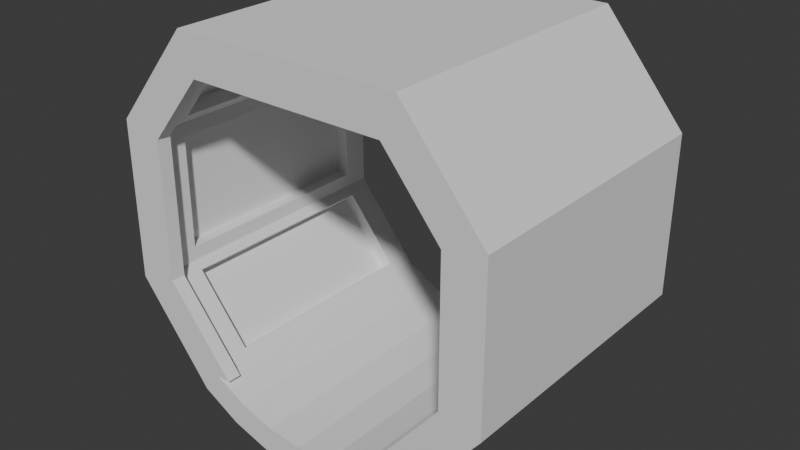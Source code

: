# Source: corridor.blend  (saved by Blender 4.3.34; exported with 4.5.12 LTS)
import bpy
from mathutils import Matrix  # noqa: F401  (used for matrix-valued properties, if any)

bpy.ops.wm.read_factory_settings(use_empty=True)
scene = bpy.context.scene
scene.name = 'Scene'

# ---- collections
col_collection = bpy.data.collections.new('Collection'); scene.collection.children.link(col_collection)

# ---- world
world_world = bpy.data.worlds.new('World'); scene.world = world_world
world_world.use_nodes = True; world_world.node_tree.nodes.clear()
_N = world_world.node_tree.nodes; _L = world_world.node_tree.links
n0 = _N.new('ShaderNodeOutputWorld'); n0.name = 'World Output'; n0.location = (300, 300)
n1 = _N.new('ShaderNodeBackground'); n1.name = 'Background'; n1.location = (10, 300)
n1.inputs[0].default_value = (0.05088, 0.05088, 0.05088, 1.0)
_L.new(n1.outputs[0], n0.inputs[0])
n0.is_active_output = True
world_world.color = (0.05088, 0.05088, 0.05088)
world_world.sun_shadow_jitter_overblur = 0.0

# ---- meshes
me_cylinder = bpy.data.meshes.new('Cylinder')
me_cylinder.from_pydata([(-0.7222, -1.081, 0.9), (-0.4975, -1.201, 0.9), (0.7222, 1.081, -1.0), (0.7222, 1.081, 1.0), (-0.2536, -1.275, 0.9), (0.0, -1.3, 0.9), (0.2536, -1.275, 0.9), (0.4975, -1.201, 0.9), (1.201, 0.4975, -1.0), (1.201, 0.4975, 1.0), (0.7222, -1.081, 0.9), (1.201, -0.4975, 0.9), (1.201, -0.4975, -1.0), (1.201, -0.4975, 1.0), (0.7222, -1.081, -1.0), (0.7222, -1.081, 1.0), (0.4975, -1.201, -1.0), (0.4975, -1.201, 1.0), (0.2536, -1.275, -1.0), (0.2536, -1.275, 1.0), (0.0, -1.3, -1.0), (0.0, -1.3, 1.0), (-0.2536, -1.275, -1.0), (-0.2536, -1.275, 1.0), (-0.4975, -1.201, -1.0), (-0.4975, -1.201, 1.0), (-0.7222, -1.081, -1.0), (-0.7222, -1.081, 1.0), (-1.201, -0.4975, -1.0), (-1.201, -0.4975, 1.0), (-1.201, 0.4975, -1.0), (-1.201, 0.4975, 1.0), (1.201, 0.4975, 0.9), (0.7222, 1.081, 0.9), (-0.7222, 1.081, -1.0), (-0.7222, 1.081, 1.0), (-0.7222, 1.081, 0.9), (-1.201, 0.4975, 0.9), (-1.201, -0.4975, 0.9), (-0.8491, -1.236, 0.9), (-0.574, -1.386, 0.9), (0.8078, 1.262, -1.0), (0.8078, 1.262, 1.0), (-0.2926, -1.471, 0.9), (0.0, -1.5, 0.9), (0.2926, -1.471, 0.9), (0.574, -1.386, 0.9), (1.389, 0.5649, -1.0), (1.389, 0.5649, 1.0), (0.8491, -1.236, 0.9), (1.389, -0.5649, 0.9), (1.389, -0.5649, -1.0), (1.389, -0.5649, 1.0), (0.8491, -1.236, -1.0), (0.8491, -1.236, 1.0), (0.574, -1.386, -1.0), (0.574, -1.386, 1.0), (0.2926, -1.471, -1.0), (0.2926, -1.471, 1.0), (0.0, -1.5, -1.0), (0.0, -1.5, 1.0), (-0.2926, -1.471, -1.0), (-0.2926, -1.471, 1.0), (-0.574, -1.386, -1.0), (-0.574, -1.386, 1.0), (-0.8491, -1.236, -1.0), (-0.8491, -1.236, 1.0), (-1.389, -0.5649, -1.0), (-1.389, -0.5649, 1.0), (-1.389, 0.5649, -1.0), (-1.389, 0.5649, 1.0), (1.389, 0.5649, 0.9), (0.8078, 1.262, 0.9), (-0.8078, 1.262, -1.0), (-0.8078, 1.262, 1.0), (-0.8078, 1.262, 0.9), (-1.389, 0.5649, 0.9), (-1.389, -0.5649, 0.9), (-1.101, -0.4975, 0.9), (-1.101, 0.4975, 0.9), (-0.6222, -1.081, 0.9), (-0.7022, 0.9809, 1.0), (-0.7022, 0.9809, 0.9), (-1.101, 0.4975, 1.0), (-1.101, -0.4975, 1.0), (-0.6222, -1.081, 1.0), (0.6222, -1.081, 1.0), (0.6222, -1.081, 0.9), (1.101, -0.4975, 1.0), (1.101, -0.4975, 0.9), (1.101, 0.4975, 1.0), (1.101, 0.4975, 0.9), (0.7022, 0.9809, 1.0), (0.7022, 0.9809, 0.9), (-0.7022, 0.9809, 1.0), (-0.7022, 0.9809, 0.9), (0.7022, 0.9809, 1.0), (0.7022, 0.9809, 0.9), (0.7701, 1.023, 0.71), (0.7701, 1.023, -0.81), (1.153, 0.5558, 0.71), (1.153, 0.5558, -0.81), (0.8474, 1.086, 0.71), (0.8474, 1.086, -0.81), (1.23, 0.6193, 0.71), (1.23, 0.6193, -0.81), (1.201, 0.398, 0.71), (1.201, 0.398, -0.81), (1.201, -0.398, 0.71), (1.201, -0.398, -0.81), (1.301, 0.398, 0.71), (1.301, 0.398, -0.81), (1.301, -0.398, 0.71), (1.301, -0.398, -0.81), (1.153, -0.5558, 0.71), (1.153, -0.5558, -0.81), (0.7701, -1.023, 0.71), (0.7701, -1.023, -0.81), (1.23, -0.6193, 0.71), (1.23, -0.6193, -0.81), (0.8474, -1.086, 0.71), (0.8474, -1.086, -0.81), (-1.153, 0.5558, 0.71), (-1.153, 0.5558, -0.81), (-0.7701, 1.023, 0.71), (-0.7701, 1.023, -0.81), (-1.23, 0.6193, 0.71), (-1.23, 0.6193, -0.81), (-0.8474, 1.086, 0.71), (-0.8474, 1.086, -0.81), (-1.201, -0.398, 0.71), (-1.201, 0.398, 0.71), (-1.201, -0.398, -0.81), (-1.201, 0.398, -0.81), (-1.301, -0.398, 0.71), (-1.301, 0.398, 0.71), (-1.301, -0.398, -0.81), (-1.301, 0.398, -0.81), (-0.7701, -1.023, 0.71), (-1.153, -0.5558, 0.71), (-0.7701, -1.023, -0.81), (-1.153, -0.5558, -0.81), (-0.8474, -1.086, 0.71), (-1.23, -0.6193, 0.71), (-0.8474, -1.086, -0.81), (-1.23, -0.6193, -0.81)], [], [(11, 10, 87, 89), (2, 33, 36, 34), (34, 36, 124, 125), (31, 29, 84, 83), (10, 7, 17, 15), (7, 6, 19, 17), (6, 5, 21, 19), (5, 4, 23, 21), (4, 1, 25, 23), (1, 0, 27, 25), (14, 16, 7, 10), (16, 18, 6, 7), (29, 27, 85, 84), (18, 20, 5, 6), (20, 22, 4, 5), (22, 24, 1, 4), (24, 26, 0, 1), (11, 12, 115, 114), (10, 15, 86, 87), (33, 32, 91, 93), (12, 11, 108, 109), (33, 2, 99, 98), (35, 36, 95, 94), (0, 38, 78, 80), (37, 38, 130, 131), (0, 26, 140, 138), (42, 48, 71, 72), (41, 73, 75, 72), (69, 76, 75, 73), (68, 70, 76, 77), (49, 54, 56, 46), (46, 56, 58, 45), (45, 58, 60, 44), (44, 60, 62, 43), (43, 62, 64, 40), (40, 64, 66, 39), (53, 49, 46, 55), (55, 46, 45, 57), (66, 68, 77, 39), (57, 45, 44, 59), (59, 44, 43, 61), (61, 43, 40, 63), (63, 40, 39, 65), (51, 50, 49, 53), (48, 52, 50, 71), (50, 52, 54, 49), (71, 50, 51, 47), (72, 71, 47, 41), (72, 75, 74, 42), (76, 70, 74, 75), (77, 76, 69, 67), (39, 77, 67, 65), (16, 14, 53, 55), (15, 17, 56, 54), (18, 16, 55, 57), (17, 19, 58, 56), (20, 18, 57, 59), (19, 21, 60, 58), (22, 20, 59, 61), (21, 23, 62, 60), (24, 22, 61, 63), (23, 25, 64, 62), (26, 24, 63, 65), (25, 27, 66, 64), (13, 15, 54, 52), (14, 12, 51, 53), (9, 13, 52, 48), (12, 8, 47, 51), (3, 9, 48, 42), (8, 2, 41, 47), (35, 3, 42, 74), (2, 34, 73, 41), (31, 35, 74, 70), (34, 30, 69, 73), (29, 31, 70, 68), (30, 28, 67, 69), (27, 29, 68, 66), (28, 26, 65, 67), (84, 78, 79, 83), (85, 80, 78, 84), (79, 82, 81, 83), (37, 36, 82, 79), (27, 0, 80, 85), (35, 31, 83, 81), (36, 35, 81, 82), (38, 37, 79, 78), (92, 93, 91, 90), (90, 91, 89, 88), (89, 87, 86, 88), (9, 3, 92, 90), (13, 9, 90, 88), (15, 13, 88, 86), (3, 33, 93, 92), (32, 11, 89, 91), (97, 96, 94, 95), (3, 35, 94, 96), (33, 3, 96, 97), (36, 33, 97, 95), (100, 98, 102, 104), (2, 8, 101, 99), (8, 32, 100, 101), (32, 33, 98, 100), (102, 103, 105, 104), (98, 99, 103, 102), (99, 101, 105, 103), (101, 100, 104, 105), (108, 106, 110, 112), (11, 32, 106, 108), (32, 8, 107, 106), (8, 12, 109, 107), (110, 111, 113, 112), (106, 107, 111, 110), (107, 109, 113, 111), (109, 108, 112, 113), (115, 117, 121, 119), (12, 14, 117, 115), (14, 10, 116, 117), (10, 11, 114, 116), (119, 121, 120, 118), (117, 116, 120, 121), (116, 114, 118, 120), (114, 115, 119, 118), (123, 125, 129, 127), (30, 34, 125, 123), (36, 37, 122, 124), (37, 30, 123, 122), (127, 129, 128, 126), (125, 124, 128, 129), (124, 122, 126, 128), (122, 123, 127, 126), (133, 131, 135, 137), (28, 30, 133, 132), (38, 28, 132, 130), (30, 37, 131, 133), (134, 136, 137, 135), (131, 130, 134, 135), (132, 133, 137, 136), (130, 132, 136, 134), (141, 139, 143, 145), (26, 28, 141, 140), (38, 0, 138, 139), (28, 38, 139, 141), (142, 144, 145, 143), (139, 138, 142, 143), (140, 141, 145, 144), (138, 140, 144, 142)])
_uv = me_cylinder.uv_layers.new(name='UVMap')
_uv.uv.foreach_set('vector', [0.6875, 0.95, 0.5938, 0.95, 0.5938, 0.95, 0.6875, 0.95, 0.9062, 0.0, 0.9062, 0.95, 0.09375, 0.95, 0.09375, 0.0, 0.09375, 0.0, 0.09375, 0.95, 0.09375, 0.95, 0.09375, 0.0, 0.1875, 1.0, 0.3125, 1.0, 0.3125, 1.0, 0.1875, 1.0, 0.5938, 0.95, 0.5625, 0.95, 0.5625, 1.0, 0.5938, 1.0, 0.5625, 0.95, 0.5312, 0.95, 0.5312, 1.0, 0.5625, 1.0, 0.5312, 0.95, 0.5, 0.95, 0.5, 1.0, 0.5312, 1.0, 0.5, 0.95, 0.4688, 0.95, 0.4688, 1.0, 0.5, 1.0, 0.4688, 0.95, 0.4375, 0.95, 0.4375, 1.0, 0.4688, 1.0, 0.4375, 0.95, 0.4062, 0.95, 0.4062, 1.0, 0.4375, 1.0, 0.5938, 0.0, 0.5625, 0.0, 0.5625, 0.95, 0.5938, 0.95, 0.5625, 0.0, 0.5312, 0.0, 0.5312, 0.95, 0.5625, 0.95, 0.3125, 1.0, 0.4062, 1.0, 0.4062, 1.0, 0.3125, 1.0, 0.5312, 0.0, 0.5, 0.0, 0.5, 0.95, 0.5312, 0.95, 0.5, 0.0, 0.4688, 0.0, 0.4688, 0.95, 0.5, 0.95, 0.4688, 0.0, 0.4375, 0.0, 0.4375, 0.95, 0.4688, 0.95, 0.4375, 0.0, 0.4062, 0.0, 0.4062, 0.95, 0.4375, 0.95, 0.6875, 0.95, 0.6875, 0.0, 0.6875, 0.0, 0.6875, 0.95, 0.5938, 0.95, 0.5938, 1.0, 0.5938, 1.0, 0.5938, 0.95, 0.9062, 0.95, 0.8125, 0.95, 0.8125, 0.95, 0.9062, 0.95, 0.6875, 0.0, 0.6875, 0.95, 0.6875, 0.95, 0.6875, 0.0, 0.9062, 0.95, 0.9062, 0.0, 0.9062, 0.0, 0.9062, 0.95, 0.09375, 1.0, 0.09375, 0.95, 0.09375, 0.95, 0.09375, 1.0, 0.4062, 0.95, 0.3125, 0.95, 0.3125, 0.95, 0.4062, 0.95, 0.1875, 0.95, 0.3125, 0.95, 0.3125, 0.95, 0.1875, 0.95, 0.4062, 0.95, 0.4062, 0.0, 0.4062, 0.0, 0.4062, 0.95, 0.9062, 1.0, 0.8125, 1.0, 0.8125, 0.95, 0.9062, 0.95, 0.9062, 0.0, 0.09375, 0.0, 0.09375, 0.95, 0.9062, 0.95, 0.1875, 0.0, 0.1875, 0.95, 0.09375, 0.95, 0.09375, 0.0, 0.3125, 1.0, 0.1875, 1.0, 0.1875, 0.95, 0.3125, 0.95, 0.5938, 0.95, 0.5938, 1.0, 0.5625, 1.0, 0.5625, 0.95, 0.5625, 0.95, 0.5625, 1.0, 0.5312, 1.0, 0.5312, 0.95, 0.5312, 0.95, 0.5312, 1.0, 0.5, 1.0, 0.5, 0.95, 0.5, 0.95, 0.5, 1.0, 0.4688, 1.0, 0.4688, 0.95, 0.4688, 0.95, 0.4688, 1.0, 0.4375, 1.0, 0.4375, 0.95, 0.4375, 0.95, 0.4375, 1.0, 0.4062, 1.0, 0.4062, 0.95, 0.5938, 0.0, 0.5938, 0.95, 0.5625, 0.95, 0.5625, 0.0, 0.5625, 0.0, 0.5625, 0.95, 0.5312, 0.95, 0.5312, 0.0, 0.4062, 1.0, 0.3125, 1.0, 0.3125, 0.95, 0.4062, 0.95, 0.5312, 0.0, 0.5312, 0.95, 0.5, 0.95, 0.5, 0.0, 0.5, 0.0, 0.5, 0.95, 0.4688, 0.95, 0.4688, 0.0, 0.4688, 0.0, 0.4688, 0.95, 0.4375, 0.95, 0.4375, 0.0, 0.4375, 0.0, 0.4375, 0.95, 0.4062, 0.95, 0.4062, 0.0, 0.6875, 0.0, 0.6875, 0.95, 0.5938, 0.95, 0.5938, 0.0, 0.8125, 1.0, 0.6875, 1.0, 0.6875, 0.95, 0.8125, 0.95, 0.6875, 0.95, 0.6875, 1.0, 0.5938, 1.0, 0.5938, 0.95, 0.8125, 0.95, 0.6875, 0.95, 0.6875, 0.0, 0.8125, 0.0, 0.9062, 0.95, 0.8125, 0.95, 0.8125, 0.0, 0.9062, 0.0, 0.9062, 0.95, 0.09375, 0.95, 0.09375, 1.0, 0.9062, 1.0, 0.1875, 0.95, 0.1875, 1.0, 0.09375, 1.0, 0.09375, 0.95, 0.3125, 0.95, 0.1875, 0.95, 0.1875, 0.0, 0.3125, 0.0, 0.4062, 0.95, 0.3125, 0.95, 0.3125, 0.0, 0.4062, 0.0, 0.5625, 0.0, 0.5938, 0.0, 0.5938, 0.0, 0.5625, 0.0, 0.5938, 1.0, 0.5625, 1.0, 0.5625, 1.0, 0.5938, 1.0, 0.5312, 0.0, 0.5625, 0.0, 0.5625, 0.0, 0.5312, 0.0, 0.5625, 1.0, 0.5312, 1.0, 0.5312, 1.0, 0.5625, 1.0, 0.5, 0.0, 0.5312, 0.0, 0.5312, 0.0, 0.5, 0.0, 0.5312, 1.0, 0.5, 1.0, 0.5, 1.0, 0.5312, 1.0, 0.4688, 0.0, 0.5, 0.0, 0.5, 0.0, 0.4688, 0.0, 0.5, 1.0, 0.4688, 1.0, 0.4688, 1.0, 0.5, 1.0, 0.4375, 0.0, 0.4688, 0.0, 0.4688, 0.0, 0.4375, 0.0, 0.4688, 1.0, 0.4375, 1.0, 0.4375, 1.0, 0.4688, 1.0, 0.4062, 0.0, 0.4375, 0.0, 0.4375, 0.0, 0.4062, 0.0, 0.4375, 1.0, 0.4062, 1.0, 0.4062, 1.0, 0.4375, 1.0, 0.6875, 1.0, 0.5938, 1.0, 0.5938, 1.0, 0.6875, 1.0, 0.5938, 0.0, 0.6875, 0.0, 0.6875, 0.0, 0.5938, 0.0, 0.8125, 1.0, 0.6875, 1.0, 0.6875, 1.0, 0.8125, 1.0, 0.6875, 0.0, 0.8125, 0.0, 0.8125, 0.0, 0.6875, 0.0, 0.9062, 1.0, 0.8125, 1.0, 0.8125, 1.0, 0.9062, 1.0, 0.8125, 0.0, 0.9062, 0.0, 0.9062, 0.0, 0.8125, 0.0, 0.09375, 1.0, 0.9062, 1.0, 0.9062, 1.0, 0.09375, 1.0, 0.9062, 0.0, 0.09375, 0.0, 0.09375, 0.0, 0.9062, 0.0, 0.1875, 1.0, 0.09375, 1.0, 0.09375, 1.0, 0.1875, 1.0, 0.09375, 0.0, 0.1875, 0.0, 0.1875, 0.0, 0.09375, 0.0, 0.3125, 1.0, 0.1875, 1.0, 0.1875, 1.0, 0.3125, 1.0, 0.1875, 0.0, 0.3125, 0.0, 0.3125, 0.0, 0.1875, 0.0, 0.4062, 1.0, 0.3125, 1.0, 0.3125, 1.0, 0.4062, 1.0, 0.3125, 0.0, 0.4062, 0.0, 0.4062, 0.0, 0.3125, 0.0, 0.3125, 1.0, 0.3125, 0.95, 0.1875, 0.95, 0.1875, 1.0, 0.4062, 1.0, 0.4062, 0.95, 0.3125, 0.95, 0.3125, 1.0, 0.1875, 0.95, 0.09375, 0.95, 0.09375, 1.0, 0.1875, 1.0, 0.1875, 0.95, 0.09375, 0.95, 0.09375, 0.95, 0.1875, 0.95, 0.4062, 1.0, 0.4062, 0.95, 0.4062, 0.95, 0.4062, 1.0, 0.09375, 1.0, 0.1875, 1.0, 0.1875, 1.0, 0.09375, 1.0, 0.09375, 0.95, 0.09375, 1.0, 0.09375, 1.0, 0.09375, 0.95, 0.3125, 0.95, 0.1875, 0.95, 0.1875, 0.95, 0.3125, 0.95, 0.9062, 1.0, 0.9062, 0.95, 0.8125, 0.95, 0.8125, 1.0, 0.8125, 1.0, 0.8125, 0.95, 0.6875, 0.95, 0.6875, 1.0, 0.6875, 0.95, 0.5938, 0.95, 0.5938, 1.0, 0.6875, 1.0, 0.8125, 1.0, 0.9062, 1.0, 0.9062, 1.0, 0.8125, 1.0, 0.6875, 1.0, 0.8125, 1.0, 0.8125, 1.0, 0.6875, 1.0, 0.5938, 1.0, 0.6875, 1.0, 0.6875, 1.0, 0.5938, 1.0, 0.9062, 1.0, 0.9062, 0.95, 0.9062, 0.95, 0.9062, 1.0, 0.8125, 0.95, 0.6875, 0.95, 0.6875, 0.95, 0.8125, 0.95, 0.9062, 0.95, 0.9062, 1.0, 0.09375, 1.0, 0.09375, 0.95, 0.9062, 1.0, 0.09375, 1.0, 0.09375, 1.0, 0.9062, 1.0, 0.9062, 0.95, 0.9062, 1.0, 0.9062, 1.0, 0.9062, 0.95, 0.09375, 0.95, 0.9062, 0.95, 0.9062, 0.95, 0.09375, 0.95, 0.8125, 0.95, 0.9062, 0.95, 0.9062, 0.95, 0.8125, 0.95, 0.9062, 0.0, 0.8125, 0.0, 0.8125, 0.0, 0.9062, 0.0, 0.8125, 0.0, 0.8125, 0.95, 0.8125, 0.95, 0.8125, 0.0, 0.8125, 0.95, 0.9062, 0.95, 0.9062, 0.95, 0.8125, 0.95, 0.9062, 0.95, 0.9062, 0.0, 0.8125, 0.0, 0.8125, 0.95, 0.9062, 0.95, 0.9062, 0.0, 0.9062, 0.0, 0.9062, 0.95, 0.9062, 0.0, 0.8125, 0.0, 0.8125, 0.0, 0.9062, 0.0, 0.8125, 0.0, 0.8125, 0.95, 0.8125, 0.95, 0.8125, 0.0, 0.6875, 0.95, 0.8125, 0.95, 0.8125, 0.95, 0.6875, 0.95, 0.6875, 0.95, 0.8125, 0.95, 0.8125, 0.95, 0.6875, 0.95, 0.8125, 0.95, 0.8125, 0.0, 0.8125, 0.0, 0.8125, 0.95, 0.8125, 0.0, 0.6875, 0.0, 0.6875, 0.0, 0.8125, 0.0, 0.8125, 0.95, 0.8125, 0.0, 0.6875, 0.0, 0.6875, 0.95, 0.8125, 0.95, 0.8125, 0.0, 0.8125, 0.0, 0.8125, 0.95, 0.8125, 0.0, 0.6875, 0.0, 0.6875, 0.0, 0.8125, 0.0, 0.6875, 0.0, 0.6875, 0.95, 0.6875, 0.95, 0.6875, 0.0, 0.6875, 0.0, 0.5938, 0.0, 0.5938, 0.0, 0.6875, 0.0, 0.6875, 0.0, 0.5938, 0.0, 0.5938, 0.0, 0.6875, 0.0, 0.5938, 0.0, 0.5938, 0.95, 0.5938, 0.95, 0.5938, 0.0, 0.5938, 0.95, 0.6875, 0.95, 0.6875, 0.95, 0.5938, 0.95, 0.6875, 0.0, 0.5938, 0.0, 0.5938, 0.95, 0.6875, 0.95, 0.5938, 0.0, 0.5938, 0.95, 0.5938, 0.95, 0.5938, 0.0, 0.5938, 0.95, 0.6875, 0.95, 0.6875, 0.95, 0.5938, 0.95, 0.6875, 0.95, 0.6875, 0.0, 0.6875, 0.0, 0.6875, 0.95, 0.1875, 0.0, 0.09375, 0.0, 0.09375, 0.0, 0.1875, 0.0, 0.1875, 0.0, 0.09375, 0.0, 0.09375, 0.0, 0.1875, 0.0, 0.09375, 0.95, 0.1875, 0.95, 0.1875, 0.95, 0.09375, 0.95, 0.1875, 0.95, 0.1875, 0.0, 0.1875, 0.0, 0.1875, 0.95, 0.1875, 0.0, 0.09375, 0.0, 0.09375, 0.95, 0.1875, 0.95, 0.09375, 0.0, 0.09375, 0.95, 0.09375, 0.95, 0.09375, 0.0, 0.09375, 0.95, 0.1875, 0.95, 0.1875, 0.95, 0.09375, 0.95, 0.1875, 0.95, 0.1875, 0.0, 0.1875, 0.0, 0.1875, 0.95, 0.1875, 0.0, 0.1875, 0.95, 0.1875, 0.95, 0.1875, 0.0, 0.3125, 0.0, 0.1875, 0.0, 0.1875, 0.0, 0.3125, 0.0, 0.3125, 0.95, 0.3125, 0.0, 0.3125, 0.0, 0.3125, 0.95, 0.1875, 0.0, 0.1875, 0.95, 0.1875, 0.95, 0.1875, 0.0, 0.3125, 0.95, 0.3125, 0.0, 0.1875, 0.0, 0.1875, 0.95, 0.1875, 0.95, 0.3125, 0.95, 0.3125, 0.95, 0.1875, 0.95, 0.3125, 0.0, 0.1875, 0.0, 0.1875, 0.0, 0.3125, 0.0, 0.3125, 0.95, 0.3125, 0.0, 0.3125, 0.0, 0.3125, 0.95, 0.3125, 0.0, 0.3125, 0.95, 0.3125, 0.95, 0.3125, 0.0, 0.4062, 0.0, 0.3125, 0.0, 0.3125, 0.0, 0.4062, 0.0, 0.3125, 0.95, 0.4062, 0.95, 0.4062, 0.95, 0.3125, 0.95, 0.3125, 0.0, 0.3125, 0.95, 0.3125, 0.95, 0.3125, 0.0, 0.4062, 0.95, 0.4062, 0.0, 0.3125, 0.0, 0.3125, 0.95, 0.3125, 0.95, 0.4062, 0.95, 0.4062, 0.95, 0.3125, 0.95, 0.4062, 0.0, 0.3125, 0.0, 0.3125, 0.0, 0.4062, 0.0, 0.4062, 0.95, 0.4062, 0.0, 0.4062, 0.0, 0.4062, 0.95])
me_cylinder.update()

# ---- objects
ob_cylinder = bpy.data.objects.new('Cylinder', me_cylinder)

# ---- transforms, parenting, visibility, modifiers, constraints
ob_cylinder.location = (0.0, 0.0, 1.3)
ob_cylinder.rotation_euler = (1.571, 0.0, 0.0)

# ---- collection membership
col_collection.objects.link(ob_cylinder)

# ---- scene / render settings (as saved in the file)
scene.frame_start = 1; scene.frame_end = 250; scene.frame_set(0)
scene.render.engine = 'BLENDER_EEVEE_NEXT'
bpy.context.view_layer.update()

# ---- added for rendering (the .blend has no active camera and no usable light): camera, sun
cam_auto = bpy.data.cameras.new('AutoCamera')
cam_auto.lens = 50.0
cam_auto.sensor_width = 36.0
cam_auto.clip_end = 1000.0
ob_auto_camera = bpy.data.objects.new('AutoCamera', cam_auto)
scene.collection.objects.link(ob_auto_camera)
ob_auto_camera.location = (4.06975, -4.8837, 4.43665)
ob_auto_camera.rotation_euler = (1.09748, -7.21219e-08, 0.694738)
scene.camera = ob_auto_camera
light_auto_sun = bpy.data.lights.new('AutoSun', 'SUN')
light_auto_sun.energy = 3.0
light_auto_sun.angle = 0.0523599
ob_auto_sun = bpy.data.objects.new('AutoSun', light_auto_sun)
scene.collection.objects.link(ob_auto_sun)
ob_auto_sun.rotation_euler = (0.872665, 0.174533, 0.523599)
bpy.context.view_layer.update()
